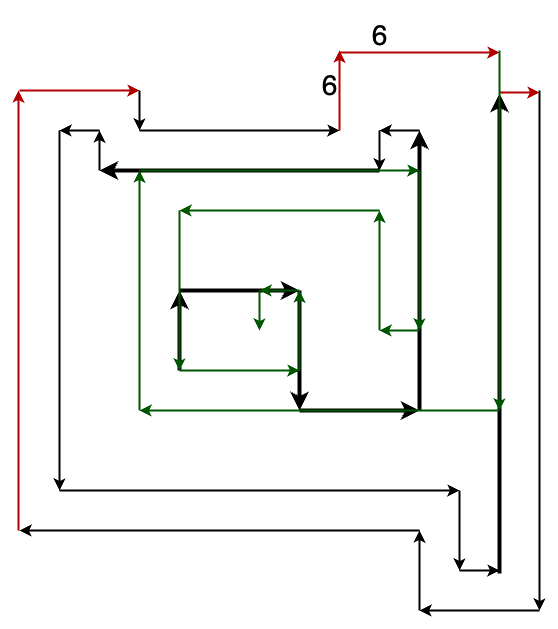

The diagram above was exported from draw.io. Its source (the exported page's mxGraphModel, read from the mxfile embedded in the PNG):
<mxGraphModel dx="1781" dy="-1728" grid="1" gridSize="10" guides="1" tooltips="1" connect="1" arrows="1" fold="1" page="1" pageScale="1" pageWidth="827" pageHeight="1169" math="0" shadow="0">
  <root>
    <mxCell id="0" />
    <mxCell id="1" parent="0" />
    <mxCell id="2" value="" style="endArrow=classic;html=1;rounded=0;fillColor=#e51400;strokeColor=#000000;strokeWidth=4;" edge="1" parent="1">
      <mxGeometry width="50" height="50" relative="1" as="geometry">
        <mxPoint x="160" y="3200" as="sourcePoint" />
        <mxPoint x="160" y="3120" as="targetPoint" />
      </mxGeometry>
    </mxCell>
    <mxCell id="3" value="" style="endArrow=classic;html=1;rounded=0;strokeWidth=4;fillColor=#e51400;strokeColor=#000000;" edge="1" parent="1">
      <mxGeometry width="50" height="50" relative="1" as="geometry">
        <mxPoint x="160" y="3120" as="sourcePoint" />
        <mxPoint x="280" y="3120" as="targetPoint" />
      </mxGeometry>
    </mxCell>
    <mxCell id="4" value="" style="endArrow=classic;html=1;rounded=0;strokeWidth=4;strokeColor=#000000;" edge="1" parent="1">
      <mxGeometry width="50" height="50" relative="1" as="geometry">
        <mxPoint x="280" y="3120" as="sourcePoint" />
        <mxPoint x="280" y="3240" as="targetPoint" />
      </mxGeometry>
    </mxCell>
    <mxCell id="5" value="" style="endArrow=classic;html=1;rounded=0;strokeWidth=4;strokeColor=#000000;" edge="1" parent="1">
      <mxGeometry width="50" height="50" relative="1" as="geometry">
        <mxPoint x="280" y="3240" as="sourcePoint" />
        <mxPoint x="400" y="3240" as="targetPoint" />
      </mxGeometry>
    </mxCell>
    <mxCell id="6" value="" style="endArrow=classic;html=1;rounded=0;strokeWidth=4;strokeColor=#000000;" edge="1" parent="1">
      <mxGeometry width="50" height="50" relative="1" as="geometry">
        <mxPoint x="400" y="3240" as="sourcePoint" />
        <mxPoint x="400" y="2960" as="targetPoint" />
      </mxGeometry>
    </mxCell>
    <mxCell id="7" value="" style="endArrow=classic;html=1;rounded=0;strokeWidth=2;" edge="1" parent="1">
      <mxGeometry width="50" height="50" relative="1" as="geometry">
        <mxPoint x="400" y="2960" as="sourcePoint" />
        <mxPoint x="360" y="2960" as="targetPoint" />
      </mxGeometry>
    </mxCell>
    <mxCell id="8" value="" style="endArrow=classic;html=1;rounded=0;strokeWidth=2;" edge="1" parent="1">
      <mxGeometry width="50" height="50" relative="1" as="geometry">
        <mxPoint x="360" y="2960" as="sourcePoint" />
        <mxPoint x="360" y="3000" as="targetPoint" />
      </mxGeometry>
    </mxCell>
    <mxCell id="9" value="" style="endArrow=classic;html=1;rounded=0;strokeWidth=4;strokeColor=#000000;" edge="1" parent="1">
      <mxGeometry width="50" height="50" relative="1" as="geometry">
        <mxPoint x="360" y="3000" as="sourcePoint" />
        <mxPoint x="80" y="3000" as="targetPoint" />
      </mxGeometry>
    </mxCell>
    <mxCell id="10" value="" style="endArrow=classic;html=1;rounded=0;strokeWidth=2;" edge="1" parent="1">
      <mxGeometry width="50" height="50" relative="1" as="geometry">
        <mxPoint x="80" y="2960" as="sourcePoint" />
        <mxPoint x="40" y="2960" as="targetPoint" />
      </mxGeometry>
    </mxCell>
    <mxCell id="11" value="" style="endArrow=classic;html=1;rounded=0;strokeWidth=2;" edge="1" parent="1">
      <mxGeometry width="50" height="50" relative="1" as="geometry">
        <mxPoint x="80" y="3000" as="sourcePoint" />
        <mxPoint x="80" y="2960" as="targetPoint" />
      </mxGeometry>
    </mxCell>
    <mxCell id="12" value="" style="endArrow=classic;html=1;rounded=0;strokeWidth=2;" edge="1" parent="1">
      <mxGeometry width="50" height="50" relative="1" as="geometry">
        <mxPoint x="40" y="2960" as="sourcePoint" />
        <mxPoint x="40" y="3320" as="targetPoint" />
      </mxGeometry>
    </mxCell>
    <mxCell id="13" value="" style="endArrow=classic;html=1;rounded=0;strokeWidth=2;" edge="1" parent="1">
      <mxGeometry width="50" height="50" relative="1" as="geometry">
        <mxPoint x="40" y="3320" as="sourcePoint" />
        <mxPoint x="440" y="3320" as="targetPoint" />
      </mxGeometry>
    </mxCell>
    <mxCell id="14" value="" style="endArrow=classic;html=1;rounded=0;strokeWidth=2;" edge="1" parent="1">
      <mxGeometry width="50" height="50" relative="1" as="geometry">
        <mxPoint x="440" y="3320" as="sourcePoint" />
        <mxPoint x="440" y="3400" as="targetPoint" />
      </mxGeometry>
    </mxCell>
    <mxCell id="15" value="" style="endArrow=classic;html=1;rounded=0;strokeWidth=2;" edge="1" parent="1">
      <mxGeometry width="50" height="50" relative="1" as="geometry">
        <mxPoint x="440" y="3400" as="sourcePoint" />
        <mxPoint x="480" y="3400" as="targetPoint" />
      </mxGeometry>
    </mxCell>
    <mxCell id="16" value="" style="endArrow=classic;html=1;rounded=0;strokeWidth=4;fillColor=#e51400;strokeColor=#000000;" edge="1" parent="1">
      <mxGeometry width="50" height="50" relative="1" as="geometry">
        <mxPoint x="480" y="3403" as="sourcePoint" />
        <mxPoint x="480" y="2923" as="targetPoint" />
      </mxGeometry>
    </mxCell>
    <mxCell id="17" value="" style="endArrow=classic;html=1;rounded=0;strokeWidth=2;fillColor=#e51400;strokeColor=#B20000;" edge="1" parent="1">
      <mxGeometry width="50" height="50" relative="1" as="geometry">
        <mxPoint x="480" y="2922" as="sourcePoint" />
        <mxPoint x="520" y="2922" as="targetPoint" />
      </mxGeometry>
    </mxCell>
    <mxCell id="18" value="" style="endArrow=classic;html=1;rounded=0;strokeWidth=2;" edge="1" parent="1">
      <mxGeometry width="50" height="50" relative="1" as="geometry">
        <mxPoint x="520" y="2920" as="sourcePoint" />
        <mxPoint x="520" y="3440" as="targetPoint" />
      </mxGeometry>
    </mxCell>
    <mxCell id="19" value="" style="endArrow=classic;html=1;rounded=0;strokeWidth=2;" edge="1" parent="1">
      <mxGeometry width="50" height="50" relative="1" as="geometry">
        <mxPoint x="520" y="3440" as="sourcePoint" />
        <mxPoint x="400" y="3440" as="targetPoint" />
      </mxGeometry>
    </mxCell>
    <mxCell id="20" value="" style="endArrow=classic;html=1;rounded=0;strokeWidth=2;" edge="1" parent="1">
      <mxGeometry width="50" height="50" relative="1" as="geometry">
        <mxPoint x="400" y="3440" as="sourcePoint" />
        <mxPoint x="400" y="3360" as="targetPoint" />
      </mxGeometry>
    </mxCell>
    <mxCell id="21" value="" style="endArrow=classic;html=1;rounded=0;strokeWidth=2;" edge="1" parent="1">
      <mxGeometry width="50" height="50" relative="1" as="geometry">
        <mxPoint x="400" y="3360" as="sourcePoint" />
        <mxPoint y="3360" as="targetPoint" />
      </mxGeometry>
    </mxCell>
    <mxCell id="22" value="" style="endArrow=classic;html=1;rounded=0;strokeWidth=2;fillColor=#e51400;strokeColor=#B20000;" edge="1" parent="1">
      <mxGeometry width="50" height="50" relative="1" as="geometry">
        <mxPoint x="-1" y="3360" as="sourcePoint" />
        <mxPoint x="-1" y="2920" as="targetPoint" />
      </mxGeometry>
    </mxCell>
    <mxCell id="23" value="" style="endArrow=classic;html=1;rounded=0;strokeWidth=2;fillColor=#e51400;strokeColor=#B20000;" edge="1" parent="1">
      <mxGeometry width="50" height="50" relative="1" as="geometry">
        <mxPoint y="2920" as="sourcePoint" />
        <mxPoint x="120" y="2920" as="targetPoint" />
      </mxGeometry>
    </mxCell>
    <mxCell id="24" value="" style="endArrow=classic;html=1;rounded=0;strokeWidth=2;" edge="1" parent="1">
      <mxGeometry width="50" height="50" relative="1" as="geometry">
        <mxPoint x="120" y="2920" as="sourcePoint" />
        <mxPoint x="120" y="2960" as="targetPoint" />
      </mxGeometry>
    </mxCell>
    <mxCell id="25" value="" style="endArrow=classic;html=1;rounded=0;strokeWidth=2;" edge="1" parent="1">
      <mxGeometry width="50" height="50" relative="1" as="geometry">
        <mxPoint x="120" y="2960" as="sourcePoint" />
        <mxPoint x="320" y="2960" as="targetPoint" />
      </mxGeometry>
    </mxCell>
    <mxCell id="26" value="" style="endArrow=classic;html=1;rounded=0;strokeWidth=2;fillColor=#e51400;strokeColor=#B20000;" edge="1" parent="1">
      <mxGeometry width="50" height="50" relative="1" as="geometry">
        <mxPoint x="320" y="2960" as="sourcePoint" />
        <mxPoint x="320" y="2880" as="targetPoint" />
      </mxGeometry>
    </mxCell>
    <mxCell id="27" value="" style="endArrow=classic;html=1;rounded=0;strokeWidth=2;fillColor=#e51400;strokeColor=#B20000;" edge="1" parent="1">
      <mxGeometry width="50" height="50" relative="1" as="geometry">
        <mxPoint x="320" y="2882" as="sourcePoint" />
        <mxPoint x="480" y="2882" as="targetPoint" />
      </mxGeometry>
    </mxCell>
    <mxCell id="28" value="" style="endArrow=classic;html=1;rounded=0;strokeWidth=2;fillColor=#008a00;strokeColor=#005700;" edge="1" parent="1">
      <mxGeometry width="50" height="50" relative="1" as="geometry">
        <mxPoint x="480" y="2880" as="sourcePoint" />
        <mxPoint x="480" y="3240" as="targetPoint" />
      </mxGeometry>
    </mxCell>
    <mxCell id="29" value="" style="endArrow=classic;html=1;rounded=0;strokeWidth=2;fillColor=#008a00;strokeColor=#005700;" edge="1" parent="1">
      <mxGeometry width="50" height="50" relative="1" as="geometry">
        <mxPoint x="480" y="3240" as="sourcePoint" />
        <mxPoint x="120" y="3240" as="targetPoint" />
      </mxGeometry>
    </mxCell>
    <mxCell id="30" value="" style="endArrow=classic;html=1;rounded=0;strokeWidth=2;fillColor=#008a00;strokeColor=#005700;" edge="1" parent="1">
      <mxGeometry width="50" height="50" relative="1" as="geometry">
        <mxPoint x="120" y="3240" as="sourcePoint" />
        <mxPoint x="120" y="3000" as="targetPoint" />
      </mxGeometry>
    </mxCell>
    <mxCell id="31" value="" style="endArrow=classic;html=1;rounded=0;strokeWidth=2;fillColor=#008a00;strokeColor=#005700;" edge="1" parent="1">
      <mxGeometry width="50" height="50" relative="1" as="geometry">
        <mxPoint x="120" y="3000" as="sourcePoint" />
        <mxPoint x="400" y="3000" as="targetPoint" />
      </mxGeometry>
    </mxCell>
    <mxCell id="32" value="" style="endArrow=classic;html=1;rounded=0;strokeWidth=2;fillColor=#008a00;strokeColor=#005700;" edge="1" parent="1">
      <mxGeometry width="50" height="50" relative="1" as="geometry">
        <mxPoint x="400" y="3000" as="sourcePoint" />
        <mxPoint x="400" y="3160" as="targetPoint" />
      </mxGeometry>
    </mxCell>
    <mxCell id="33" value="" style="endArrow=classic;html=1;rounded=0;strokeWidth=2;fillColor=#008a00;strokeColor=#005700;" edge="1" parent="1">
      <mxGeometry width="50" height="50" relative="1" as="geometry">
        <mxPoint x="400" y="3160" as="sourcePoint" />
        <mxPoint x="360" y="3160" as="targetPoint" />
      </mxGeometry>
    </mxCell>
    <mxCell id="34" value="" style="endArrow=classic;html=1;rounded=0;strokeWidth=2;fillColor=#008a00;strokeColor=#005700;" edge="1" parent="1">
      <mxGeometry width="50" height="50" relative="1" as="geometry">
        <mxPoint x="360" y="3160" as="sourcePoint" />
        <mxPoint x="360" y="3040" as="targetPoint" />
      </mxGeometry>
    </mxCell>
    <mxCell id="35" value="" style="endArrow=classic;html=1;rounded=0;strokeWidth=2;fillColor=#008a00;strokeColor=#005700;" edge="1" parent="1">
      <mxGeometry width="50" height="50" relative="1" as="geometry">
        <mxPoint x="360" y="3040" as="sourcePoint" />
        <mxPoint x="160" y="3040" as="targetPoint" />
      </mxGeometry>
    </mxCell>
    <mxCell id="36" value="" style="endArrow=classic;html=1;rounded=0;strokeWidth=2;fillColor=#008a00;strokeColor=#005700;" edge="1" parent="1">
      <mxGeometry width="50" height="50" relative="1" as="geometry">
        <mxPoint x="160" y="3040" as="sourcePoint" />
        <mxPoint x="160" y="3200" as="targetPoint" />
      </mxGeometry>
    </mxCell>
    <mxCell id="37" value="" style="endArrow=classic;html=1;rounded=0;strokeWidth=2;fillColor=#008a00;strokeColor=#005700;" edge="1" parent="1">
      <mxGeometry width="50" height="50" relative="1" as="geometry">
        <mxPoint x="160" y="3200" as="sourcePoint" />
        <mxPoint x="280" y="3200" as="targetPoint" />
      </mxGeometry>
    </mxCell>
    <mxCell id="38" value="" style="endArrow=classic;html=1;rounded=0;strokeWidth=2;fillColor=#008a00;strokeColor=#005700;" edge="1" parent="1">
      <mxGeometry width="50" height="50" relative="1" as="geometry">
        <mxPoint x="280" y="3200" as="sourcePoint" />
        <mxPoint x="280" y="3120" as="targetPoint" />
      </mxGeometry>
    </mxCell>
    <mxCell id="39" value="" style="endArrow=classic;html=1;rounded=0;strokeWidth=2;fillColor=#008a00;strokeColor=#005700;" edge="1" parent="1">
      <mxGeometry width="50" height="50" relative="1" as="geometry">
        <mxPoint x="280" y="3120" as="sourcePoint" />
        <mxPoint x="240" y="3120" as="targetPoint" />
      </mxGeometry>
    </mxCell>
    <mxCell id="40" value="" style="endArrow=classic;html=1;rounded=0;strokeWidth=2;fillColor=#008a00;strokeColor=#005700;" edge="1" parent="1">
      <mxGeometry width="50" height="50" relative="1" as="geometry">
        <mxPoint x="240" y="3120" as="sourcePoint" />
        <mxPoint x="240" y="3160" as="targetPoint" />
      </mxGeometry>
    </mxCell>
    <mxCell id="41" value="&lt;font style=&quot;font-size: 28px;&quot;&gt;6&lt;/font&gt;" style="text;html=1;align=center;verticalAlign=middle;resizable=0;points=[];autosize=1;strokeColor=none;fillColor=none;" vertex="1" parent="1">
      <mxGeometry x="340" y="2840" width="40" height="50" as="geometry" />
    </mxCell>
    <mxCell id="42" value="&lt;font style=&quot;font-size: 28px;&quot;&gt;6&lt;/font&gt;" style="text;html=1;align=center;verticalAlign=middle;resizable=0;points=[];autosize=1;strokeColor=none;fillColor=none;" vertex="1" parent="1">
      <mxGeometry x="290" y="2890" width="40" height="50" as="geometry" />
    </mxCell>
  </root>
</mxGraphModel>